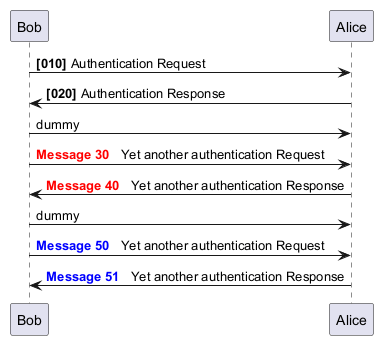

The diagram above was rendered by PlantUML. Its source (embedded in the PNG):
@startuml
autonumber 10 10 "<b>[000]"
Bob -> Alice : Authentication Request
Bob <- Alice : Authentication Response
autonumber stop
Bob -> Alice : dummy
autonumber resume "<font color=red><b>Message 0  "
Bob -> Alice : Yet another authentication Request
Bob <- Alice : Yet another authentication Response
autonumber stop
Bob -> Alice : dummy
autonumber resume 1 "<font color=blue><b>Message 0  "
Bob -> Alice : Yet another authentication Request
Bob <- Alice : Yet another authentication Response
@enduml